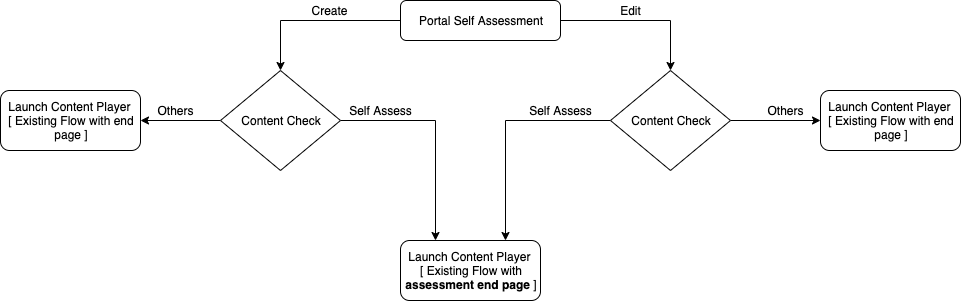

The diagram above was exported from draw.io. Its source (the exported page's mxGraphModel, read from the mxfile embedded in the PNG):
<mxGraphModel dx="1773" dy="614" grid="1" gridSize="10" guides="1" tooltips="1" connect="1" arrows="1" fold="1" page="1" pageScale="1" pageWidth="827" pageHeight="1169" math="0" shadow="0">
  <root>
    <mxCell id="WIyWlLk6GJQsqaUBKTNV-0" />
    <mxCell id="WIyWlLk6GJQsqaUBKTNV-1" parent="WIyWlLk6GJQsqaUBKTNV-0" />
    <mxCell id="WIyWlLk6GJQsqaUBKTNV-12" value="Portal Self Assessment" style="rounded=1;whiteSpace=wrap;html=1;fontSize=12;glass=0;strokeWidth=1;shadow=0;" parent="WIyWlLk6GJQsqaUBKTNV-1" vertex="1">
      <mxGeometry x="320" y="40" width="160" height="40" as="geometry" />
    </mxCell>
    <mxCell id="5-syl6MXKGiM9Ub8OviF-1" value="" style="edgeStyle=segmentEdgeStyle;endArrow=classic;html=1;rounded=0;" edge="1" parent="WIyWlLk6GJQsqaUBKTNV-1">
      <mxGeometry width="50" height="50" relative="1" as="geometry">
        <mxPoint x="320" y="60" as="sourcePoint" />
        <mxPoint x="200" y="110" as="targetPoint" />
        <Array as="points">
          <mxPoint x="200" y="60" />
        </Array>
      </mxGeometry>
    </mxCell>
    <mxCell id="5-syl6MXKGiM9Ub8OviF-3" value="" style="edgeStyle=segmentEdgeStyle;endArrow=classic;html=1;exitX=1;exitY=0.5;exitDx=0;exitDy=0;rounded=0;entryX=0.5;entryY=0;entryDx=0;entryDy=0;" edge="1" parent="WIyWlLk6GJQsqaUBKTNV-1" source="WIyWlLk6GJQsqaUBKTNV-12" target="5-syl6MXKGiM9Ub8OviF-9">
      <mxGeometry width="50" height="50" relative="1" as="geometry">
        <mxPoint x="540" y="60" as="sourcePoint" />
        <mxPoint x="620" y="110" as="targetPoint" />
        <Array as="points">
          <mxPoint x="590" y="60" />
        </Array>
      </mxGeometry>
    </mxCell>
    <mxCell id="5-syl6MXKGiM9Ub8OviF-6" value="Create" style="text;html=1;resizable=0;autosize=1;align=center;verticalAlign=middle;points=[];fillColor=none;strokeColor=none;rounded=0;" vertex="1" parent="WIyWlLk6GJQsqaUBKTNV-1">
      <mxGeometry x="224" y="40" width="50" height="20" as="geometry" />
    </mxCell>
    <mxCell id="5-syl6MXKGiM9Ub8OviF-7" value="Edit" style="text;html=1;resizable=0;autosize=1;align=center;verticalAlign=middle;points=[];fillColor=none;strokeColor=none;rounded=0;" vertex="1" parent="WIyWlLk6GJQsqaUBKTNV-1">
      <mxGeometry x="530" y="40" width="40" height="20" as="geometry" />
    </mxCell>
    <mxCell id="5-syl6MXKGiM9Ub8OviF-46" value="" style="edgeStyle=orthogonalEdgeStyle;rounded=0;orthogonalLoop=1;jettySize=auto;html=1;fontSize=11;" edge="1" parent="WIyWlLk6GJQsqaUBKTNV-1" source="5-syl6MXKGiM9Ub8OviF-8" target="5-syl6MXKGiM9Ub8OviF-38">
      <mxGeometry relative="1" as="geometry" />
    </mxCell>
    <mxCell id="5-syl6MXKGiM9Ub8OviF-66" style="edgeStyle=orthogonalEdgeStyle;rounded=0;orthogonalLoop=1;jettySize=auto;html=1;exitX=1;exitY=0.5;exitDx=0;exitDy=0;fontSize=11;entryX=0.25;entryY=0;entryDx=0;entryDy=0;" edge="1" parent="WIyWlLk6GJQsqaUBKTNV-1" source="5-syl6MXKGiM9Ub8OviF-8" target="5-syl6MXKGiM9Ub8OviF-61">
      <mxGeometry relative="1" as="geometry">
        <mxPoint x="350" y="270" as="targetPoint" />
      </mxGeometry>
    </mxCell>
    <mxCell id="5-syl6MXKGiM9Ub8OviF-8" value="Content Check" style="rhombus;whiteSpace=wrap;html=1;" vertex="1" parent="WIyWlLk6GJQsqaUBKTNV-1">
      <mxGeometry x="140" y="110" width="120" height="100" as="geometry" />
    </mxCell>
    <mxCell id="5-syl6MXKGiM9Ub8OviF-48" value="" style="edgeStyle=orthogonalEdgeStyle;rounded=0;orthogonalLoop=1;jettySize=auto;html=1;fontSize=11;" edge="1" parent="WIyWlLk6GJQsqaUBKTNV-1" source="5-syl6MXKGiM9Ub8OviF-9" target="5-syl6MXKGiM9Ub8OviF-43">
      <mxGeometry relative="1" as="geometry" />
    </mxCell>
    <mxCell id="5-syl6MXKGiM9Ub8OviF-65" style="edgeStyle=orthogonalEdgeStyle;rounded=0;orthogonalLoop=1;jettySize=auto;html=1;exitX=0;exitY=0.5;exitDx=0;exitDy=0;entryX=0.75;entryY=0;entryDx=0;entryDy=0;fontSize=11;" edge="1" parent="WIyWlLk6GJQsqaUBKTNV-1" source="5-syl6MXKGiM9Ub8OviF-9" target="5-syl6MXKGiM9Ub8OviF-61">
      <mxGeometry relative="1" as="geometry" />
    </mxCell>
    <mxCell id="5-syl6MXKGiM9Ub8OviF-9" value="Content Check" style="rhombus;whiteSpace=wrap;html=1;" vertex="1" parent="WIyWlLk6GJQsqaUBKTNV-1">
      <mxGeometry x="530" y="110" width="120" height="100" as="geometry" />
    </mxCell>
    <mxCell id="5-syl6MXKGiM9Ub8OviF-18" value="Self Assess" style="text;html=1;resizable=0;autosize=1;align=center;verticalAlign=middle;points=[];fillColor=none;strokeColor=none;rounded=0;" vertex="1" parent="WIyWlLk6GJQsqaUBKTNV-1">
      <mxGeometry x="260" y="140" width="80" height="20" as="geometry" />
    </mxCell>
    <mxCell id="5-syl6MXKGiM9Ub8OviF-19" value="&lt;span style=&quot;color: rgba(0 , 0 , 0 , 0) ; font-family: monospace ; font-size: 0px&quot;&gt;%3CmxGraphModel%3E%3Croot%3E%3CmxCell%20id%3D%220%22%2F%3E%3CmxCell%20id%3D%221%22%20parent%3D%220%22%2F%3E%3CmxCell%20id%3D%222%22%20value%3D%22Self%20Assess%22%20style%3D%22text%3Bhtml%3D1%3Bresizable%3D0%3Bautosize%3D1%3Balign%3Dcenter%3BverticalAlign%3Dmiddle%3Bpoints%3D%5B%5D%3BfillColor%3Dnone%3BstrokeColor%3Dnone%3Brounded%3D0%3B%22%20vertex%3D%221%22%20parent%3D%221%22%3E%3CmxGeometry%20x%3D%22185%22%20y%3D%22220%22%20width%3D%2280%22%20height%3D%2220%22%20as%3D%22geometry%22%2F%3E%3C%2FmxCell%3E%3C%2Froot%3E%3C%2FmxGraphModel%3E&lt;/span&gt;" style="text;html=1;resizable=0;autosize=1;align=center;verticalAlign=middle;points=[];fillColor=none;strokeColor=none;rounded=0;" vertex="1" parent="WIyWlLk6GJQsqaUBKTNV-1">
      <mxGeometry x="530" y="280" width="20" height="20" as="geometry" />
    </mxCell>
    <mxCell id="5-syl6MXKGiM9Ub8OviF-37" value="Self Assess" style="text;html=1;resizable=0;autosize=1;align=center;verticalAlign=middle;points=[];fillColor=none;strokeColor=none;rounded=0;" vertex="1" parent="WIyWlLk6GJQsqaUBKTNV-1">
      <mxGeometry x="440" y="140" width="80" height="20" as="geometry" />
    </mxCell>
    <mxCell id="5-syl6MXKGiM9Ub8OviF-38" value="&lt;span style=&quot;white-space: normal&quot;&gt;Launch Content Player&amp;nbsp;&lt;/span&gt;&lt;br style=&quot;white-space: normal&quot;&gt;&lt;span style=&quot;white-space: normal&quot;&gt;[ Existing Flow with end page ]&lt;/span&gt;" style="rounded=1;whiteSpace=wrap;html=1;" vertex="1" parent="WIyWlLk6GJQsqaUBKTNV-1">
      <mxGeometry x="-80" y="130" width="140" height="60" as="geometry" />
    </mxCell>
    <mxCell id="5-syl6MXKGiM9Ub8OviF-43" value="Launch Content Player&amp;nbsp;&lt;br&gt;[ Existing Flow with end page ]" style="rounded=1;whiteSpace=wrap;html=1;" vertex="1" parent="WIyWlLk6GJQsqaUBKTNV-1">
      <mxGeometry x="740" y="130" width="140" height="60" as="geometry" />
    </mxCell>
    <mxCell id="5-syl6MXKGiM9Ub8OviF-47" value="Others" style="text;html=1;resizable=0;autosize=1;align=center;verticalAlign=middle;points=[];fillColor=none;strokeColor=none;rounded=0;" vertex="1" parent="WIyWlLk6GJQsqaUBKTNV-1">
      <mxGeometry x="70" y="140" width="50" height="20" as="geometry" />
    </mxCell>
    <mxCell id="5-syl6MXKGiM9Ub8OviF-49" value="Others" style="text;html=1;resizable=0;autosize=1;align=center;verticalAlign=middle;points=[];fillColor=none;strokeColor=none;rounded=0;" vertex="1" parent="WIyWlLk6GJQsqaUBKTNV-1">
      <mxGeometry x="680" y="140" width="50" height="20" as="geometry" />
    </mxCell>
    <mxCell id="5-syl6MXKGiM9Ub8OviF-61" value="&lt;span style=&quot;white-space: normal&quot;&gt;Launch Content Player&amp;nbsp;&lt;/span&gt;&lt;br style=&quot;white-space: normal&quot;&gt;&lt;span style=&quot;white-space: normal&quot;&gt;[ Existing Flow with &lt;b&gt;assessment end page&lt;/b&gt; ]&lt;/span&gt;" style="rounded=1;whiteSpace=wrap;html=1;" vertex="1" parent="WIyWlLk6GJQsqaUBKTNV-1">
      <mxGeometry x="320" y="280" width="140" height="60" as="geometry" />
    </mxCell>
  </root>
</mxGraphModel>